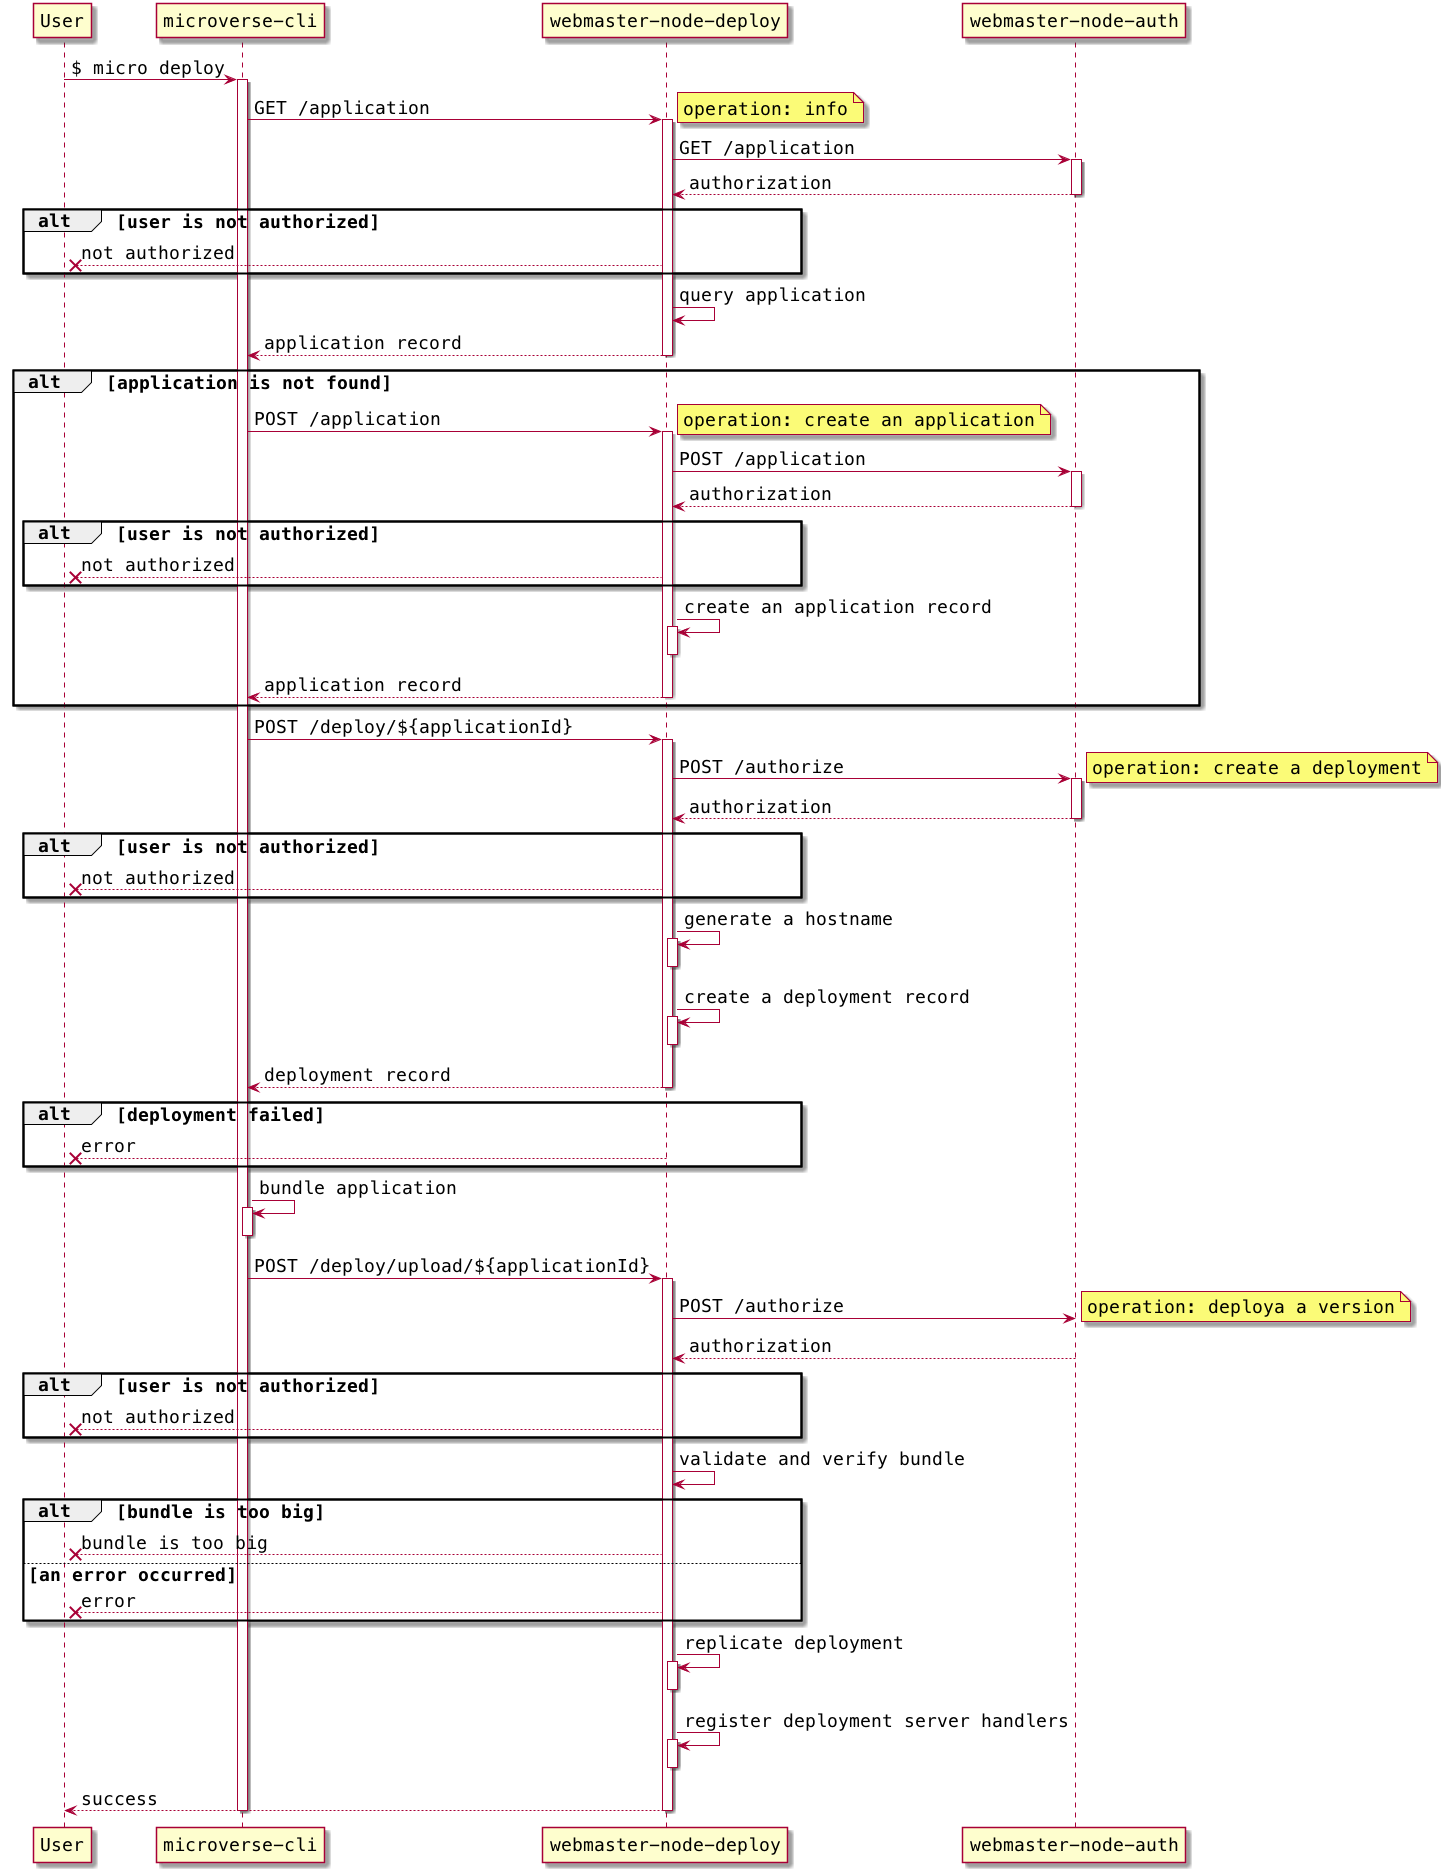

The diagram above was rendered by PlantUML. Its source (embedded in the PNG):
@startuml

skinparam defaultFontName Menlo
skinparam defaultFontSize 18

participant user as "User"
participant CLI as "microverse-cli"
participant deploy as "webmaster-node-deploy"
participant auth as "webmaster-node-auth"

user -> CLI: $ micro deploy
activate CLI

CLI -> deploy: GET /application
activate deploy

note right
  operation: info
end note
deploy -> auth: GET /application
activate auth
deploy <-- auth: authorization
deactivate auth

alt user is not authorized
  user x<-- deploy: not authorized
end

deploy -> deploy: query application
CLI <-- deploy: application record
deactivate deploy

alt application is not found
  CLI -> deploy: POST /application
  activate deploy
  note right
    operation: create an application
  end note
  deploy -> auth: POST /application
  activate auth
  deploy <-- auth: authorization
  deactivate auth

  alt user is not authorized
    user x<-- deploy: not authorized
  end

  deploy -> deploy: create an application record
  activate deploy
  deactivate deploy
  CLI <-- deploy: application record
  deactivate deploy
end

CLI -> deploy: POST /deploy/${applicationId}
activate deploy
deploy -> auth: POST /authorize
note right
  operation: create a deployment
end note
activate auth
deploy <-- auth: authorization
deactivate auth

alt user is not authorized
  user x<-- deploy: not authorized
end

deploy -> deploy: generate a hostname
activate deploy
deactivate deploy

deploy -> deploy: create a deployment record
activate deploy
deactivate deploy

CLI <-- deploy: deployment record
deactivate deploy

alt deployment failed
  user x<-- deploy: error
end

CLI -> CLI: bundle application
activate CLI
deactivate CLI

CLI -> deploy: POST /deploy/upload/${applicationId}
activate deploy
deploy -> auth: POST /authorize
note right
  operation: deploya a version
end note
deploy <-- auth: authorization
alt user is not authorized
  user x<-- deploy: not authorized
end

deploy -> deploy: validate and verify bundle
alt bundle is too big
  user x<-- deploy: bundle is too big
else an error occurred
  user x<-- deploy: error
end

deploy -> deploy: replicate deployment
activate deploy
deactivate deploy

deploy -> deploy: register deployment server handlers
activate deploy
deactivate deploy

user <-- deploy: success
deactivate deploy
deactivate CLI

@enduml